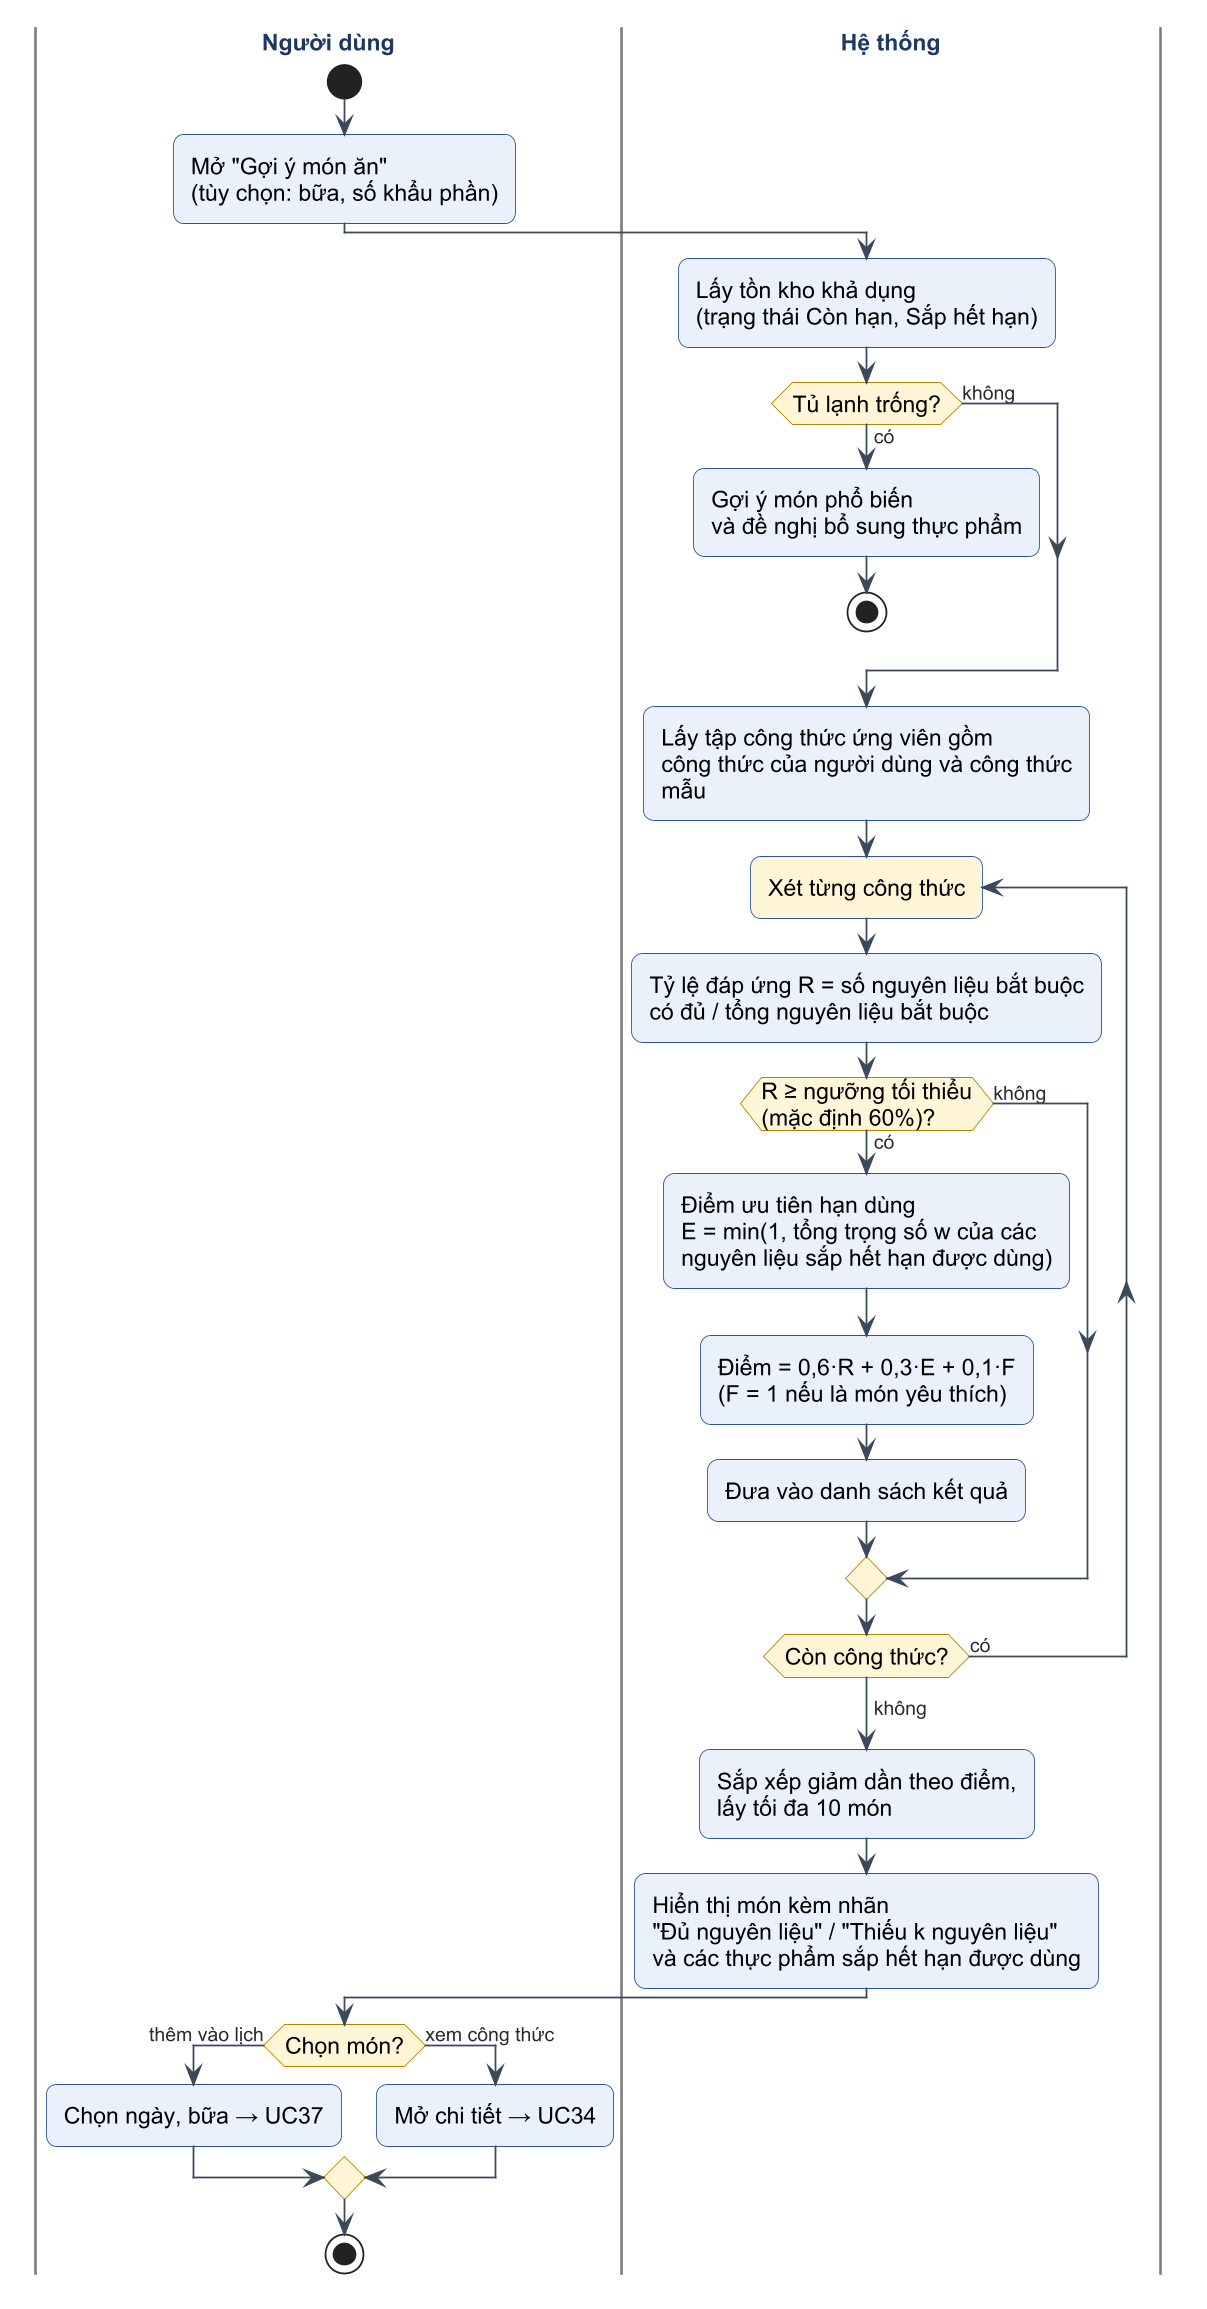

The diagram above was rendered by PlantUML. Its source (embedded in the PNG):
@startuml c2-15-act-goi-y-mon
!include _style.iuml

|Người dùng|
start
:Mở "Gợi ý món ăn"
(tùy chọn: bữa, số khẩu phần);
|Hệ thống|
:Lấy tồn kho khả dụng
(trạng thái Còn hạn, Sắp hết hạn);
if (Tủ lạnh trống?) then (có)
  :Gợi ý món phổ biến
  và đề nghị bổ sung thực phẩm;
  stop
else (không)
endif
:Lấy tập công thức ứng viên gồm
công thức của người dùng và công thức mẫu;
repeat :Xét từng công thức;
  :Tỷ lệ đáp ứng R = số nguyên liệu bắt buộc
  có đủ / tổng nguyên liệu bắt buộc;
  if (R ≥ ngưỡng tối thiểu\n(mặc định 60%)?) then (có)
    :Điểm ưu tiên hạn dùng
    E = min(1, tổng trọng số w của các
    nguyên liệu sắp hết hạn được dùng);
    :Điểm = 0,6·R + 0,3·E + 0,1·F
    (F = 1 nếu là món yêu thích);
    :Đưa vào danh sách kết quả;
  else (không)
  endif
repeat while (Còn công thức?) is (có)
-> không;
:Sắp xếp giảm dần theo điểm,
lấy tối đa 10 món;
:Hiển thị món kèm nhãn
"Đủ nguyên liệu" / "Thiếu k nguyên liệu"
và các thực phẩm sắp hết hạn được dùng;
|Người dùng|
if (Chọn món?) then (thêm vào lịch)
  :Chọn ngày, bữa → UC37;
else (xem công thức)
  :Mở chi tiết → UC34;
endif
stop
@enduml